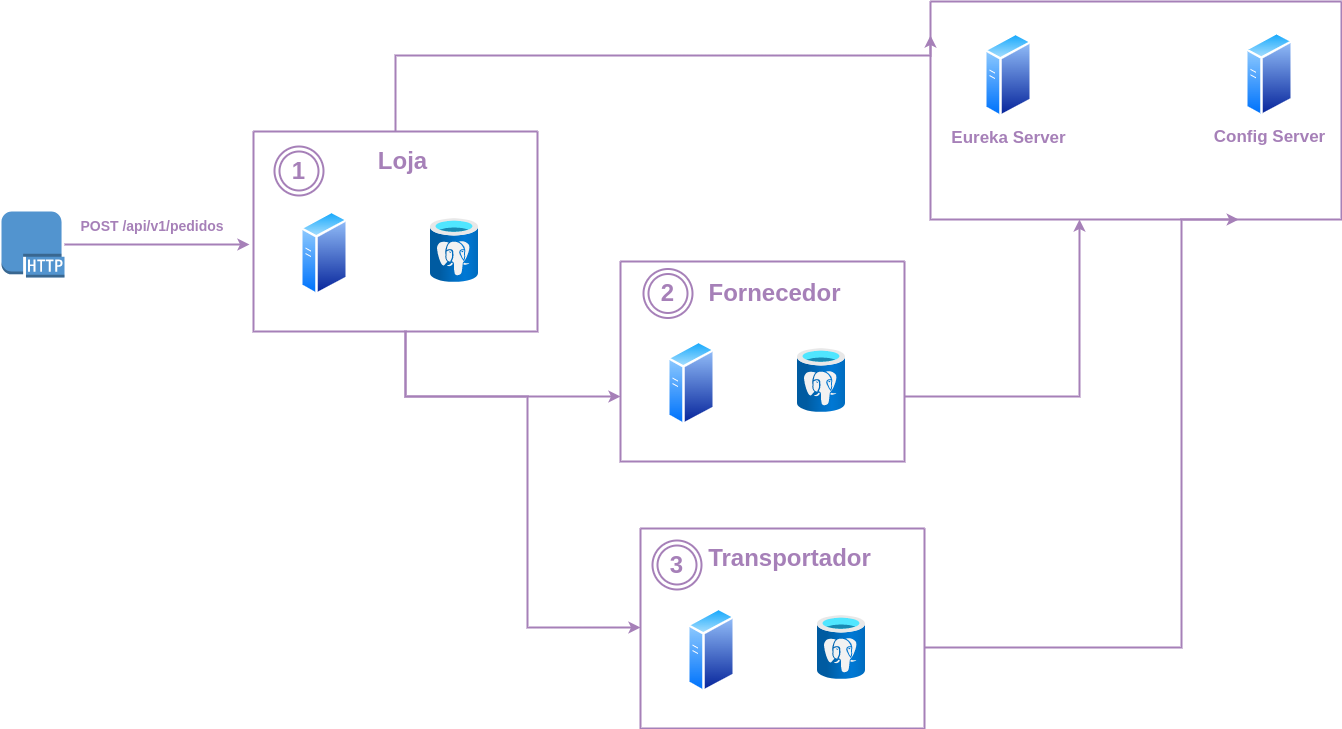

The diagram above was exported from draw.io. Its source (the exported page's mxGraphModel, read from the mxfile embedded in the PNG):
<mxGraphModel dx="1369" dy="722" grid="0" gridSize="10" guides="1" tooltips="1" connect="1" arrows="1" fold="1" page="1" pageScale="1" pageWidth="827" pageHeight="1169" background="#ffffff" math="0" shadow="0">
  <root>
    <mxCell id="0" />
    <mxCell id="1" parent="0" />
    <mxCell id="18" style="edgeStyle=orthogonalEdgeStyle;rounded=0;orthogonalLoop=1;jettySize=auto;html=1;fontColor=#A680B8;strokeColor=#A680B8;strokeWidth=2;" edge="1" parent="1" source="5" target="10">
      <mxGeometry relative="1" as="geometry">
        <Array as="points">
          <mxPoint x="471" y="404" />
        </Array>
      </mxGeometry>
    </mxCell>
    <mxCell id="19" style="edgeStyle=orthogonalEdgeStyle;rounded=0;orthogonalLoop=1;jettySize=auto;html=1;strokeColor=#A680B8;strokeWidth=2;fontColor=#A680B8;" edge="1" parent="1">
      <mxGeometry relative="1" as="geometry">
        <mxPoint x="471" y="338" as="sourcePoint" />
        <mxPoint x="706" y="635" as="targetPoint" />
        <Array as="points">
          <mxPoint x="471" y="404" />
          <mxPoint x="593" y="404" />
          <mxPoint x="593" y="635" />
        </Array>
      </mxGeometry>
    </mxCell>
    <mxCell id="34" style="edgeStyle=orthogonalEdgeStyle;rounded=0;orthogonalLoop=1;jettySize=auto;html=1;entryX=0;entryY=0.156;entryDx=0;entryDy=0;entryPerimeter=0;strokeColor=#A680B8;strokeWidth=2;fontSize=14;fontColor=#A680B8;" edge="1" parent="1" source="5" target="26">
      <mxGeometry relative="1" as="geometry">
        <Array as="points">
          <mxPoint x="461" y="63" />
        </Array>
      </mxGeometry>
    </mxCell>
    <mxCell id="5" value="" style="swimlane;startSize=0;strokeWidth=2;strokeColor=#A680B8;rounded=1;" vertex="1" parent="1">
      <mxGeometry x="319" y="139" width="284" height="200" as="geometry">
        <mxRectangle x="430" y="297" width="50" height="44" as="alternateBounds" />
      </mxGeometry>
    </mxCell>
    <mxCell id="6" value="" style="aspect=fixed;html=1;points=[];align=center;image;fontSize=17;image=img/lib/azure2/databases/Azure_Database_PostgreSQL_Server.svg;labelBackgroundColor=none;strokeColor=#A680B8;strokeWidth=3;fontColor=#000000;fillColor=#A680B8;fontStyle=1" vertex="1" parent="5">
      <mxGeometry x="177" y="87" width="48" height="64" as="geometry" />
    </mxCell>
    <mxCell id="7" value="" style="aspect=fixed;perimeter=ellipsePerimeter;html=1;align=center;shadow=0;dashed=0;spacingTop=3;image;image=img/lib/active_directory/generic_server.svg;strokeColor=#A680B8;strokeWidth=3;fillColor=#A680B8;labelBackgroundColor=none;fontColor=#000000;fontSize=17;fontStyle=1" vertex="1" parent="5">
      <mxGeometry x="47" y="79" width="48" height="85.71" as="geometry" />
    </mxCell>
    <mxCell id="9" value="&lt;font color=&quot;#a680b8&quot;&gt;Loja&lt;/font&gt;" style="text;strokeColor=none;fillColor=none;html=1;fontSize=24;fontStyle=1;verticalAlign=middle;align=center;rounded=1;strokeWidth=2;" vertex="1" parent="5">
      <mxGeometry x="99" y="10" width="100" height="40" as="geometry" />
    </mxCell>
    <mxCell id="37" value="&lt;font style=&quot;font-size: 24px;&quot;&gt;&lt;b&gt;1&lt;/b&gt;&lt;/font&gt;" style="ellipse;shape=doubleEllipse;whiteSpace=wrap;html=1;aspect=fixed;rounded=1;strokeColor=#A680B8;strokeWidth=2;fontSize=14;fontColor=#A680B8;fillColor=none;" vertex="1" parent="5">
      <mxGeometry x="21" y="15" width="49" height="49" as="geometry" />
    </mxCell>
    <mxCell id="35" style="edgeStyle=orthogonalEdgeStyle;rounded=0;orthogonalLoop=1;jettySize=auto;html=1;strokeColor=#A680B8;strokeWidth=2;fontSize=14;fontColor=#A680B8;" edge="1" parent="1" source="10" target="26">
      <mxGeometry relative="1" as="geometry">
        <Array as="points">
          <mxPoint x="1145" y="404" />
        </Array>
      </mxGeometry>
    </mxCell>
    <mxCell id="10" value="" style="swimlane;startSize=0;strokeWidth=2;strokeColor=#A680B8;rounded=1;" vertex="1" parent="1">
      <mxGeometry x="686" y="269" width="284" height="200" as="geometry">
        <mxRectangle x="430" y="297" width="50" height="44" as="alternateBounds" />
      </mxGeometry>
    </mxCell>
    <mxCell id="11" value="" style="aspect=fixed;html=1;points=[];align=center;image;fontSize=17;image=img/lib/azure2/databases/Azure_Database_PostgreSQL_Server.svg;labelBackgroundColor=none;strokeColor=#A680B8;strokeWidth=3;fontColor=#000000;fillColor=#A680B8;fontStyle=1" vertex="1" parent="10">
      <mxGeometry x="177" y="87" width="48" height="64" as="geometry" />
    </mxCell>
    <mxCell id="12" value="" style="aspect=fixed;perimeter=ellipsePerimeter;html=1;align=center;shadow=0;dashed=0;spacingTop=3;image;image=img/lib/active_directory/generic_server.svg;strokeColor=#A680B8;strokeWidth=3;fillColor=#A680B8;labelBackgroundColor=none;fontColor=#000000;fontSize=17;fontStyle=1" vertex="1" parent="10">
      <mxGeometry x="47" y="79" width="48" height="85.71" as="geometry" />
    </mxCell>
    <mxCell id="13" value="&lt;font color=&quot;#a680b8&quot;&gt;Fornecedor&lt;/font&gt;" style="text;strokeColor=none;fillColor=none;html=1;fontSize=24;fontStyle=1;verticalAlign=middle;align=center;rounded=1;strokeWidth=2;" vertex="1" parent="10">
      <mxGeometry x="104" y="12" width="100" height="40" as="geometry" />
    </mxCell>
    <mxCell id="38" value="&lt;font style=&quot;font-size: 24px;&quot;&gt;&lt;b&gt;2&lt;/b&gt;&lt;/font&gt;" style="ellipse;shape=doubleEllipse;whiteSpace=wrap;html=1;aspect=fixed;rounded=1;strokeColor=#A680B8;strokeWidth=2;fontSize=14;fontColor=#A680B8;fillColor=none;" vertex="1" parent="10">
      <mxGeometry x="23" y="7.5" width="49" height="49" as="geometry" />
    </mxCell>
    <mxCell id="36" style="edgeStyle=orthogonalEdgeStyle;rounded=0;orthogonalLoop=1;jettySize=auto;html=1;entryX=0.75;entryY=1;entryDx=0;entryDy=0;strokeColor=#A680B8;strokeWidth=2;fontSize=14;fontColor=#A680B8;" edge="1" parent="1" source="14" target="26">
      <mxGeometry relative="1" as="geometry">
        <Array as="points">
          <mxPoint x="1247" y="655" />
        </Array>
      </mxGeometry>
    </mxCell>
    <mxCell id="14" value="" style="swimlane;startSize=0;strokeWidth=2;strokeColor=#A680B8;rounded=1;" vertex="1" parent="1">
      <mxGeometry x="706" y="536" width="284" height="200" as="geometry">
        <mxRectangle x="706" y="536" width="50" height="44" as="alternateBounds" />
      </mxGeometry>
    </mxCell>
    <mxCell id="15" value="" style="aspect=fixed;html=1;points=[];align=center;image;fontSize=17;image=img/lib/azure2/databases/Azure_Database_PostgreSQL_Server.svg;labelBackgroundColor=none;strokeColor=#A680B8;strokeWidth=3;fontColor=#000000;fillColor=#A680B8;fontStyle=1" vertex="1" parent="14">
      <mxGeometry x="177" y="87" width="48" height="64" as="geometry" />
    </mxCell>
    <mxCell id="16" value="" style="aspect=fixed;perimeter=ellipsePerimeter;html=1;align=center;shadow=0;dashed=0;spacingTop=3;image;image=img/lib/active_directory/generic_server.svg;strokeColor=#A680B8;strokeWidth=3;fillColor=#A680B8;labelBackgroundColor=none;fontColor=#000000;fontSize=17;fontStyle=1" vertex="1" parent="14">
      <mxGeometry x="47" y="79" width="48" height="85.71" as="geometry" />
    </mxCell>
    <mxCell id="17" value="&lt;font color=&quot;#a680b8&quot;&gt;Transportador&lt;/font&gt;" style="text;strokeColor=none;fillColor=none;html=1;fontSize=24;fontStyle=1;verticalAlign=middle;align=center;rounded=1;strokeWidth=2;" vertex="1" parent="14">
      <mxGeometry x="99" y="10" width="100" height="40" as="geometry" />
    </mxCell>
    <mxCell id="39" value="&lt;font style=&quot;font-size: 24px;&quot;&gt;&lt;b&gt;3&lt;/b&gt;&lt;/font&gt;" style="ellipse;shape=doubleEllipse;whiteSpace=wrap;html=1;aspect=fixed;rounded=1;strokeColor=#A680B8;strokeWidth=2;fontSize=14;fontColor=#A680B8;fillColor=none;" vertex="1" parent="14">
      <mxGeometry x="12" y="12" width="49" height="49" as="geometry" />
    </mxCell>
    <mxCell id="21" style="edgeStyle=orthogonalEdgeStyle;rounded=0;orthogonalLoop=1;jettySize=auto;html=1;entryX=-0.014;entryY=0.565;entryDx=0;entryDy=0;entryPerimeter=0;strokeColor=#A680B8;strokeWidth=2;fontColor=#A680B8;" edge="1" parent="1" source="20" target="5">
      <mxGeometry relative="1" as="geometry" />
    </mxCell>
    <mxCell id="20" value="" style="outlineConnect=0;dashed=0;verticalLabelPosition=bottom;verticalAlign=top;align=center;html=1;shape=mxgraph.aws3.http_protocol;fillColor=#5294CF;gradientColor=none;rounded=1;strokeColor=#A680B8;strokeWidth=2;fontColor=#A680B8;" vertex="1" parent="1">
      <mxGeometry x="67" y="219" width="63" height="66" as="geometry" />
    </mxCell>
    <mxCell id="23" value="&lt;b&gt;&lt;font style=&quot;font-size: 14px;&quot;&gt;POST /api/v1/pedidos&lt;/font&gt;&lt;/b&gt;" style="text;html=1;strokeColor=none;fillColor=none;align=center;verticalAlign=middle;whiteSpace=wrap;rounded=0;strokeWidth=2;fontColor=#A680B8;" vertex="1" parent="1">
      <mxGeometry x="130" y="219" width="176" height="30" as="geometry" />
    </mxCell>
    <mxCell id="26" value="" style="swimlane;startSize=0;strokeWidth=2;strokeColor=#A680B8;rounded=1;" vertex="1" parent="1">
      <mxGeometry x="996" y="9" width="411" height="218" as="geometry">
        <mxRectangle x="430" y="297" width="50" height="44" as="alternateBounds" />
      </mxGeometry>
    </mxCell>
    <mxCell id="28" value="&lt;font color=&quot;#a680b8&quot;&gt;Eureka Server&lt;/font&gt;" style="aspect=fixed;perimeter=ellipsePerimeter;html=1;align=center;shadow=0;dashed=0;spacingTop=3;image;image=img/lib/active_directory/generic_server.svg;strokeColor=#A680B8;strokeWidth=3;fillColor=#A680B8;labelBackgroundColor=none;fontColor=#000000;fontSize=17;fontStyle=1" vertex="1" parent="26">
      <mxGeometry x="54" y="31" width="48" height="85.71" as="geometry" />
    </mxCell>
    <mxCell id="31" value="&lt;font color=&quot;#a680b8&quot;&gt;Config Server&lt;/font&gt;" style="aspect=fixed;perimeter=ellipsePerimeter;html=1;align=center;shadow=0;dashed=0;spacingTop=3;image;image=img/lib/active_directory/generic_server.svg;strokeColor=#A680B8;strokeWidth=3;fillColor=#A680B8;labelBackgroundColor=none;fontColor=#000000;fontSize=17;fontStyle=1" vertex="1" parent="26">
      <mxGeometry x="315" y="30.29" width="48" height="85.71" as="geometry" />
    </mxCell>
  </root>
</mxGraphModel>